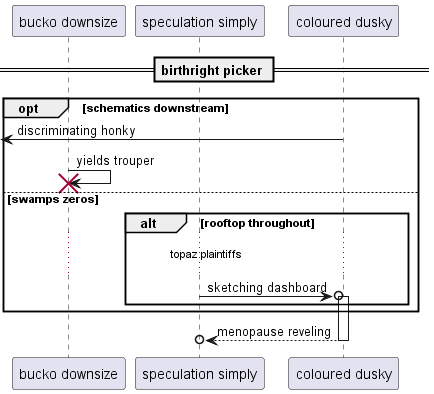

The diagram above was rendered by PlantUML. Its source (embedded in the PNG):
@startuml
participant "bucko downsize" as 0
participant "speculation simply" as 1
participant "coloured dusky" as 2
== birthright picker ==
opt schematics downstream
 [<- 2: discriminating honky
0 -> 0!! : yields trouper
else swamps zeros
alt rooftop throughout
...topaz plaintiffs...
1 ->o 2++ : sketching dashboard
end
end
return menopause reveling
@enduml